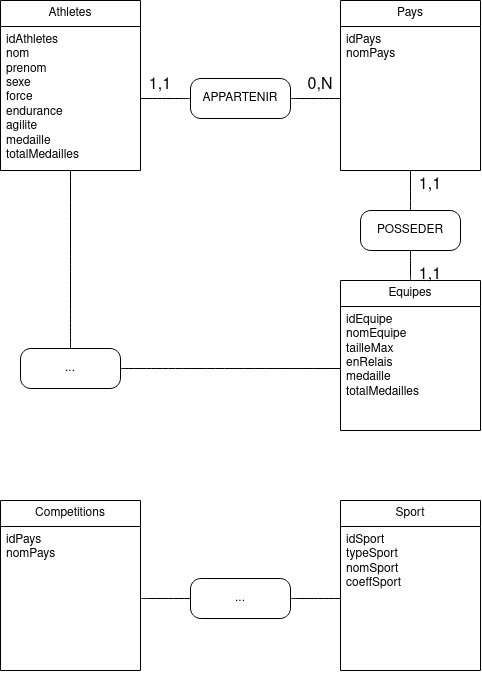

The diagram above was exported from draw.io. Its source (the exported page's mxGraphModel, read from the mxfile embedded in the PNG):
<mxGraphModel dx="1714" dy="1026" grid="1" gridSize="10" guides="1" tooltips="1" connect="1" arrows="1" fold="1" page="1" pageScale="1" pageWidth="827" pageHeight="1169" math="0" shadow="0">
  <root>
    <mxCell id="0" />
    <mxCell id="1" parent="0" />
    <mxCell id="B_d4sghukONsgEpSM296-2" value="Athletes" style="swimlane;fontStyle=0;childLayout=stackLayout;horizontal=1;startSize=26;fillColor=none;horizontalStack=0;resizeParent=1;resizeParentMax=0;resizeLast=0;collapsible=1;marginBottom=0;whiteSpace=wrap;html=1;" parent="1" vertex="1">
      <mxGeometry x="40" y="120" width="140" height="170" as="geometry" />
    </mxCell>
    <mxCell id="B_d4sghukONsgEpSM296-3" value="&lt;div&gt;idAthletes&lt;br&gt;&lt;/div&gt;&lt;div&gt;nom&lt;/div&gt;&lt;div&gt;prenom&lt;/div&gt;&lt;div&gt;sexe&lt;/div&gt;&lt;div&gt;force&lt;/div&gt;&lt;div&gt;endurance&lt;/div&gt;&lt;div&gt;agilite&lt;/div&gt;&lt;div&gt;medaille&lt;/div&gt;&lt;div&gt;totalMedailles&lt;br&gt;&lt;/div&gt;" style="text;strokeColor=none;fillColor=none;align=left;verticalAlign=top;spacingLeft=4;spacingRight=4;overflow=hidden;rotatable=0;points=[[0,0.5],[1,0.5]];portConstraint=eastwest;whiteSpace=wrap;html=1;" parent="B_d4sghukONsgEpSM296-2" vertex="1">
      <mxGeometry y="26" width="140" height="144" as="geometry" />
    </mxCell>
    <mxCell id="B_d4sghukONsgEpSM296-6" value="Pays" style="swimlane;fontStyle=0;childLayout=stackLayout;horizontal=1;startSize=26;fillColor=none;horizontalStack=0;resizeParent=1;resizeParentMax=0;resizeLast=0;collapsible=1;marginBottom=0;whiteSpace=wrap;html=1;" parent="1" vertex="1">
      <mxGeometry x="380" y="120" width="140" height="170" as="geometry" />
    </mxCell>
    <mxCell id="B_d4sghukONsgEpSM296-7" value="&lt;div&gt;idPays&lt;/div&gt;&lt;div&gt;nomPays&lt;/div&gt;" style="text;strokeColor=none;fillColor=none;align=left;verticalAlign=top;spacingLeft=4;spacingRight=4;overflow=hidden;rotatable=0;points=[[0,0.5],[1,0.5]];portConstraint=eastwest;whiteSpace=wrap;html=1;" parent="B_d4sghukONsgEpSM296-6" vertex="1">
      <mxGeometry y="26" width="140" height="144" as="geometry" />
    </mxCell>
    <mxCell id="B_d4sghukONsgEpSM296-10" value="" style="edgeStyle=none;curved=1;rounded=0;orthogonalLoop=1;jettySize=auto;html=1;fontSize=12;startSize=8;endSize=8;endArrow=none;endFill=0;" parent="1" source="B_d4sghukONsgEpSM296-23" target="B_d4sghukONsgEpSM296-7" edge="1">
      <mxGeometry relative="1" as="geometry" />
    </mxCell>
    <mxCell id="B_d4sghukONsgEpSM296-8" value="Equipes" style="swimlane;fontStyle=0;childLayout=stackLayout;horizontal=1;startSize=26;fillColor=none;horizontalStack=0;resizeParent=1;resizeParentMax=0;resizeLast=0;collapsible=1;marginBottom=0;whiteSpace=wrap;html=1;" parent="1" vertex="1">
      <mxGeometry x="380" y="400" width="140" height="150" as="geometry" />
    </mxCell>
    <mxCell id="B_d4sghukONsgEpSM296-9" value="&lt;div&gt;idEquipe&lt;br&gt;&lt;/div&gt;&lt;div&gt;nomEquipe&lt;/div&gt;&lt;div&gt;tailleMax&lt;/div&gt;&lt;div&gt;enRelais&lt;/div&gt;&lt;div&gt;medaille&lt;/div&gt;&lt;div&gt;totalMedailles&lt;br&gt;&lt;/div&gt;" style="text;strokeColor=none;fillColor=none;align=left;verticalAlign=top;spacingLeft=4;spacingRight=4;overflow=hidden;rotatable=0;points=[[0,0.5],[1,0.5]];portConstraint=eastwest;whiteSpace=wrap;html=1;" parent="B_d4sghukONsgEpSM296-8" vertex="1">
      <mxGeometry y="26" width="140" height="124" as="geometry" />
    </mxCell>
    <mxCell id="B_d4sghukONsgEpSM296-24" value="" style="edgeStyle=none;curved=1;rounded=0;orthogonalLoop=1;jettySize=auto;html=1;fontSize=12;startSize=8;endSize=8;endArrow=none;endFill=0;" parent="1" source="B_d4sghukONsgEpSM296-8" target="B_d4sghukONsgEpSM296-23" edge="1">
      <mxGeometry relative="1" as="geometry">
        <mxPoint x="450" y="400" as="sourcePoint" />
        <mxPoint x="450" y="270" as="targetPoint" />
      </mxGeometry>
    </mxCell>
    <mxCell id="B_d4sghukONsgEpSM296-23" value="POSSEDER" style="rounded=1;whiteSpace=wrap;html=1;arcSize=26;" parent="1" vertex="1">
      <mxGeometry x="400" y="330" width="100" height="40" as="geometry" />
    </mxCell>
    <mxCell id="B_d4sghukONsgEpSM296-35" value="" style="edgeStyle=none;curved=1;rounded=0;orthogonalLoop=1;jettySize=auto;html=1;fontSize=12;startSize=8;endSize=8;endArrow=none;endFill=0;" parent="1" source="B_d4sghukONsgEpSM296-25" target="B_d4sghukONsgEpSM296-3" edge="1">
      <mxGeometry relative="1" as="geometry" />
    </mxCell>
    <mxCell id="B_d4sghukONsgEpSM296-36" value="" style="edgeStyle=none;curved=1;rounded=0;orthogonalLoop=1;jettySize=auto;html=1;fontSize=12;startSize=8;endSize=8;endArrow=none;endFill=0;" parent="1" source="B_d4sghukONsgEpSM296-25" target="B_d4sghukONsgEpSM296-7" edge="1">
      <mxGeometry relative="1" as="geometry" />
    </mxCell>
    <mxCell id="B_d4sghukONsgEpSM296-25" value="APPARTENIR" style="rounded=1;whiteSpace=wrap;html=1;arcSize=26;" parent="1" vertex="1">
      <mxGeometry x="230" y="198" width="100" height="40" as="geometry" />
    </mxCell>
    <mxCell id="B_d4sghukONsgEpSM296-31" style="edgeStyle=none;curved=1;rounded=0;orthogonalLoop=1;jettySize=auto;html=1;exitX=0.5;exitY=0;exitDx=0;exitDy=0;fontSize=12;startSize=8;endSize=8;endArrow=none;endFill=0;" parent="1" source="B_d4sghukONsgEpSM296-26" target="B_d4sghukONsgEpSM296-2" edge="1">
      <mxGeometry relative="1" as="geometry" />
    </mxCell>
    <mxCell id="B_d4sghukONsgEpSM296-26" value="..." style="rounded=1;whiteSpace=wrap;html=1;arcSize=26;" parent="1" vertex="1">
      <mxGeometry x="60" y="468" width="100" height="40" as="geometry" />
    </mxCell>
    <mxCell id="B_d4sghukONsgEpSM296-30" value="" style="endArrow=none;html=1;rounded=0;fontSize=12;startSize=8;endSize=8;curved=1;entryX=0;entryY=0.5;entryDx=0;entryDy=0;" parent="1" source="B_d4sghukONsgEpSM296-26" target="B_d4sghukONsgEpSM296-9" edge="1">
      <mxGeometry width="50" height="50" relative="1" as="geometry">
        <mxPoint x="160" y="490" as="sourcePoint" />
        <mxPoint x="230.71067811865476" y="440" as="targetPoint" />
      </mxGeometry>
    </mxCell>
    <mxCell id="B_d4sghukONsgEpSM296-37" value="0,N" style="text;html=1;align=center;verticalAlign=middle;whiteSpace=wrap;rounded=0;fontSize=16;" parent="1" vertex="1">
      <mxGeometry x="330" y="190" width="60" height="30" as="geometry" />
    </mxCell>
    <mxCell id="B_d4sghukONsgEpSM296-38" value="1,1" style="text;html=1;align=center;verticalAlign=middle;whiteSpace=wrap;rounded=0;fontSize=16;" parent="1" vertex="1">
      <mxGeometry x="170" y="190" width="60" height="30" as="geometry" />
    </mxCell>
    <mxCell id="B_d4sghukONsgEpSM296-39" value="1,1" style="text;html=1;align=center;verticalAlign=middle;whiteSpace=wrap;rounded=0;fontSize=16;" parent="1" vertex="1">
      <mxGeometry x="440" y="290" width="60" height="30" as="geometry" />
    </mxCell>
    <mxCell id="B_d4sghukONsgEpSM296-40" value="1,1" style="text;html=1;align=center;verticalAlign=middle;whiteSpace=wrap;rounded=0;fontSize=16;" parent="1" vertex="1">
      <mxGeometry x="440" y="380" width="60" height="30" as="geometry" />
    </mxCell>
    <mxCell id="B_d4sghukONsgEpSM296-41" value="Competitions" style="swimlane;fontStyle=0;childLayout=stackLayout;horizontal=1;startSize=26;fillColor=none;horizontalStack=0;resizeParent=1;resizeParentMax=0;resizeLast=0;collapsible=1;marginBottom=0;whiteSpace=wrap;html=1;" parent="1" vertex="1">
      <mxGeometry x="40" y="620" width="140" height="170" as="geometry" />
    </mxCell>
    <mxCell id="B_d4sghukONsgEpSM296-42" value="&lt;div&gt;idPays&lt;/div&gt;&lt;div&gt;nomPays&lt;/div&gt;" style="text;strokeColor=none;fillColor=none;align=left;verticalAlign=top;spacingLeft=4;spacingRight=4;overflow=hidden;rotatable=0;points=[[0,0.5],[1,0.5]];portConstraint=eastwest;whiteSpace=wrap;html=1;" parent="B_d4sghukONsgEpSM296-41" vertex="1">
      <mxGeometry y="26" width="140" height="144" as="geometry" />
    </mxCell>
    <mxCell id="B_d4sghukONsgEpSM296-43" value="Sport" style="swimlane;fontStyle=0;childLayout=stackLayout;horizontal=1;startSize=26;fillColor=none;horizontalStack=0;resizeParent=1;resizeParentMax=0;resizeLast=0;collapsible=1;marginBottom=0;whiteSpace=wrap;html=1;" parent="1" vertex="1">
      <mxGeometry x="380" y="620" width="140" height="170" as="geometry" />
    </mxCell>
    <mxCell id="B_d4sghukONsgEpSM296-44" value="&lt;div&gt;idSport&lt;/div&gt;&lt;div&gt;typeSport&lt;/div&gt;&lt;div&gt;nomSport&lt;/div&gt;&lt;div&gt;coeffSport&lt;/div&gt;" style="text;strokeColor=none;fillColor=none;align=left;verticalAlign=top;spacingLeft=4;spacingRight=4;overflow=hidden;rotatable=0;points=[[0,0.5],[1,0.5]];portConstraint=eastwest;whiteSpace=wrap;html=1;" parent="B_d4sghukONsgEpSM296-43" vertex="1">
      <mxGeometry y="26" width="140" height="144" as="geometry" />
    </mxCell>
    <mxCell id="B_d4sghukONsgEpSM296-49" style="edgeStyle=none;curved=1;rounded=0;orthogonalLoop=1;jettySize=auto;html=1;exitX=1;exitY=0.5;exitDx=0;exitDy=0;entryX=0;entryY=0.5;entryDx=0;entryDy=0;fontSize=12;startSize=8;endSize=8;endArrow=none;endFill=0;" parent="1" source="B_d4sghukONsgEpSM296-47" target="B_d4sghukONsgEpSM296-44" edge="1">
      <mxGeometry relative="1" as="geometry" />
    </mxCell>
    <mxCell id="B_d4sghukONsgEpSM296-47" value="..." style="rounded=1;whiteSpace=wrap;html=1;arcSize=26;" parent="1" vertex="1">
      <mxGeometry x="230" y="698" width="100" height="40" as="geometry" />
    </mxCell>
    <mxCell id="B_d4sghukONsgEpSM296-48" style="edgeStyle=none;curved=1;rounded=0;orthogonalLoop=1;jettySize=auto;html=1;exitX=1;exitY=0.5;exitDx=0;exitDy=0;entryX=0;entryY=0.5;entryDx=0;entryDy=0;fontSize=12;startSize=8;endSize=8;endArrow=none;endFill=0;" parent="1" source="B_d4sghukONsgEpSM296-42" target="B_d4sghukONsgEpSM296-47" edge="1">
      <mxGeometry relative="1" as="geometry" />
    </mxCell>
  </root>
</mxGraphModel>